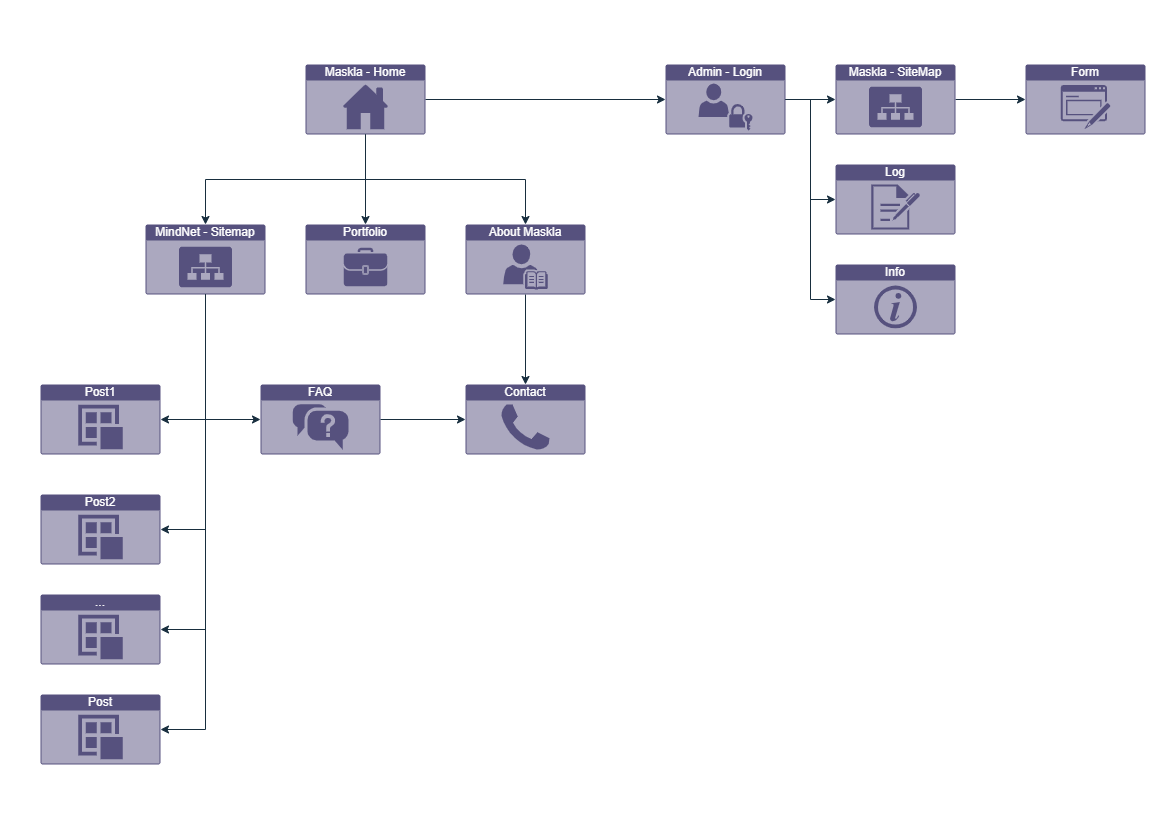

The diagram above was exported from draw.io. Its source (the exported page's mxGraphModel, read from the mxfile embedded in the PNG):
<mxGraphModel dx="1434" dy="877" grid="1" gridSize="10" guides="1" tooltips="1" connect="1" arrows="1" fold="1" page="1" pageScale="1" pageWidth="1169" pageHeight="827" math="0" shadow="0">
  <root>
    <mxCell id="0" />
    <mxCell id="1" parent="0" />
    <mxCell id="RhKfPlc_SeWkt41p2eEt-2" value="Maskla - Home" style="html=1;whiteSpace=wrap;strokeColor=none;fillColor=#56517E;labelPosition=center;verticalLabelPosition=middle;verticalAlign=top;align=center;fontSize=12;outlineConnect=0;spacingTop=-6;fontColor=#FFFFFF;shape=mxgraph.sitemap.home;rounded=0;labelBackgroundColor=none;" vertex="1" parent="1">
      <mxGeometry x="305" y="64" width="120" height="70" as="geometry" />
    </mxCell>
    <mxCell id="RhKfPlc_SeWkt41p2eEt-7" value="MindNet - Sitemap" style="html=1;whiteSpace=wrap;strokeColor=none;fillColor=#56517E;labelPosition=center;verticalLabelPosition=middle;verticalAlign=top;align=center;fontSize=12;outlineConnect=0;spacingTop=-6;fontColor=#FFFFFF;sketch=0;shape=mxgraph.sitemap.sitemap;labelBackgroundColor=none;" vertex="1" parent="1">
      <mxGeometry x="145" y="224" width="120" height="70" as="geometry" />
    </mxCell>
    <mxCell id="RhKfPlc_SeWkt41p2eEt-22" style="edgeStyle=orthogonalEdgeStyle;rounded=0;orthogonalLoop=1;jettySize=auto;html=1;exitX=0.5;exitY=1;exitDx=0;exitDy=0;exitPerimeter=0;entryX=0.5;entryY=0;entryDx=0;entryDy=0;entryPerimeter=0;strokeColor=#182E3E;labelBackgroundColor=none;fontColor=default;" edge="1" parent="1" source="RhKfPlc_SeWkt41p2eEt-2" target="RhKfPlc_SeWkt41p2eEt-7">
      <mxGeometry relative="1" as="geometry" />
    </mxCell>
    <mxCell id="RhKfPlc_SeWkt41p2eEt-46" style="edgeStyle=orthogonalEdgeStyle;rounded=0;orthogonalLoop=1;jettySize=auto;html=1;exitX=1;exitY=0.5;exitDx=0;exitDy=0;exitPerimeter=0;entryX=0;entryY=0.5;entryDx=0;entryDy=0;entryPerimeter=0;strokeColor=#182E3E;" edge="1" parent="1" source="RhKfPlc_SeWkt41p2eEt-9" target="RhKfPlc_SeWkt41p2eEt-44">
      <mxGeometry relative="1" as="geometry" />
    </mxCell>
    <mxCell id="RhKfPlc_SeWkt41p2eEt-9" value="FAQ" style="html=1;whiteSpace=wrap;strokeColor=none;fillColor=#56517E;labelPosition=center;verticalLabelPosition=middle;verticalAlign=top;align=center;fontSize=12;outlineConnect=0;spacingTop=-6;fontColor=#FFFFFF;sketch=0;shape=mxgraph.sitemap.faq;labelBackgroundColor=none;" vertex="1" parent="1">
      <mxGeometry x="260" y="384" width="120" height="70" as="geometry" />
    </mxCell>
    <mxCell id="RhKfPlc_SeWkt41p2eEt-34" style="edgeStyle=orthogonalEdgeStyle;rounded=0;orthogonalLoop=1;jettySize=auto;html=1;exitX=0.5;exitY=1;exitDx=0;exitDy=0;exitPerimeter=0;entryX=0;entryY=0.5;entryDx=0;entryDy=0;entryPerimeter=0;strokeColor=#182E3E;labelBackgroundColor=none;fontColor=default;" edge="1" parent="1" source="RhKfPlc_SeWkt41p2eEt-7" target="RhKfPlc_SeWkt41p2eEt-9">
      <mxGeometry relative="1" as="geometry" />
    </mxCell>
    <mxCell id="RhKfPlc_SeWkt41p2eEt-10" value="Post1" style="html=1;whiteSpace=wrap;strokeColor=none;fillColor=#56517E;labelPosition=center;verticalLabelPosition=middle;verticalAlign=top;align=center;fontSize=12;outlineConnect=0;spacingTop=-6;fontColor=#FFFFFF;sketch=0;shape=mxgraph.sitemap.post;labelBackgroundColor=none;" vertex="1" parent="1">
      <mxGeometry x="40" y="384" width="120" height="70" as="geometry" />
    </mxCell>
    <mxCell id="RhKfPlc_SeWkt41p2eEt-30" style="edgeStyle=orthogonalEdgeStyle;rounded=0;orthogonalLoop=1;jettySize=auto;html=1;exitX=0.5;exitY=1;exitDx=0;exitDy=0;exitPerimeter=0;entryX=1;entryY=0.5;entryDx=0;entryDy=0;entryPerimeter=0;strokeColor=#182E3E;labelBackgroundColor=none;fontColor=default;" edge="1" parent="1" source="RhKfPlc_SeWkt41p2eEt-7" target="RhKfPlc_SeWkt41p2eEt-10">
      <mxGeometry relative="1" as="geometry" />
    </mxCell>
    <mxCell id="RhKfPlc_SeWkt41p2eEt-11" value="Portfolio" style="html=1;whiteSpace=wrap;strokeColor=none;fillColor=#56517E;labelPosition=center;verticalLabelPosition=middle;verticalAlign=top;align=center;fontSize=12;outlineConnect=0;spacingTop=-6;fontColor=#FFFFFF;sketch=0;shape=mxgraph.sitemap.portfolio;labelBackgroundColor=none;" vertex="1" parent="1">
      <mxGeometry x="305" y="224" width="120" height="70" as="geometry" />
    </mxCell>
    <mxCell id="RhKfPlc_SeWkt41p2eEt-20" style="edgeStyle=orthogonalEdgeStyle;rounded=0;orthogonalLoop=1;jettySize=auto;html=1;exitX=0.5;exitY=1;exitDx=0;exitDy=0;exitPerimeter=0;entryX=0.5;entryY=0;entryDx=0;entryDy=0;entryPerimeter=0;strokeColor=#182E3E;labelBackgroundColor=none;fontColor=default;" edge="1" parent="1" source="RhKfPlc_SeWkt41p2eEt-2" target="RhKfPlc_SeWkt41p2eEt-11">
      <mxGeometry relative="1" as="geometry" />
    </mxCell>
    <mxCell id="RhKfPlc_SeWkt41p2eEt-12" value="Admin - Login" style="html=1;whiteSpace=wrap;strokeColor=none;fillColor=#56517E;labelPosition=center;verticalLabelPosition=middle;verticalAlign=top;align=center;fontSize=12;outlineConnect=0;spacingTop=-6;fontColor=#FFFFFF;sketch=0;shape=mxgraph.sitemap.login;labelBackgroundColor=none;" vertex="1" parent="1">
      <mxGeometry x="665" y="64" width="120" height="70" as="geometry" />
    </mxCell>
    <mxCell id="RhKfPlc_SeWkt41p2eEt-18" style="edgeStyle=orthogonalEdgeStyle;rounded=0;orthogonalLoop=1;jettySize=auto;html=1;exitX=1;exitY=0.5;exitDx=0;exitDy=0;exitPerimeter=0;entryX=0;entryY=0.5;entryDx=0;entryDy=0;entryPerimeter=0;strokeColor=#182E3E;labelBackgroundColor=none;fontColor=default;" edge="1" parent="1" source="RhKfPlc_SeWkt41p2eEt-2" target="RhKfPlc_SeWkt41p2eEt-12">
      <mxGeometry relative="1" as="geometry" />
    </mxCell>
    <mxCell id="RhKfPlc_SeWkt41p2eEt-14" value="Form" style="html=1;whiteSpace=wrap;strokeColor=none;fillColor=#56517E;labelPosition=center;verticalLabelPosition=middle;verticalAlign=top;align=center;fontSize=12;outlineConnect=0;spacingTop=-6;fontColor=#FFFFFF;sketch=0;shape=mxgraph.sitemap.form;labelBackgroundColor=none;" vertex="1" parent="1">
      <mxGeometry x="1025" y="64" width="120" height="70" as="geometry" />
    </mxCell>
    <mxCell id="RhKfPlc_SeWkt41p2eEt-15" value="Log" style="html=1;whiteSpace=wrap;strokeColor=none;fillColor=#56517E;labelPosition=center;verticalLabelPosition=middle;verticalAlign=top;align=center;fontSize=12;outlineConnect=0;spacingTop=-6;fontColor=#FFFFFF;sketch=0;shape=mxgraph.sitemap.log;labelBackgroundColor=none;" vertex="1" parent="1">
      <mxGeometry x="835" y="164" width="120" height="70" as="geometry" />
    </mxCell>
    <mxCell id="RhKfPlc_SeWkt41p2eEt-41" style="edgeStyle=orthogonalEdgeStyle;rounded=0;orthogonalLoop=1;jettySize=auto;html=1;exitX=1;exitY=0.5;exitDx=0;exitDy=0;exitPerimeter=0;entryX=0;entryY=0.5;entryDx=0;entryDy=0;entryPerimeter=0;strokeColor=#182E3E;labelBackgroundColor=none;fontColor=default;" edge="1" parent="1" source="RhKfPlc_SeWkt41p2eEt-12" target="RhKfPlc_SeWkt41p2eEt-15">
      <mxGeometry relative="1" as="geometry" />
    </mxCell>
    <mxCell id="RhKfPlc_SeWkt41p2eEt-16" value="Info" style="html=1;whiteSpace=wrap;strokeColor=none;fillColor=#56517E;labelPosition=center;verticalLabelPosition=middle;verticalAlign=top;align=center;fontSize=12;outlineConnect=0;spacingTop=-6;fontColor=#FFFFFF;sketch=0;shape=mxgraph.sitemap.info;labelBackgroundColor=none;" vertex="1" parent="1">
      <mxGeometry x="835" y="264" width="120" height="70" as="geometry" />
    </mxCell>
    <mxCell id="RhKfPlc_SeWkt41p2eEt-42" style="edgeStyle=orthogonalEdgeStyle;rounded=0;orthogonalLoop=1;jettySize=auto;html=1;exitX=1;exitY=0.5;exitDx=0;exitDy=0;exitPerimeter=0;entryX=0;entryY=0.5;entryDx=0;entryDy=0;entryPerimeter=0;strokeColor=#182E3E;labelBackgroundColor=none;fontColor=default;" edge="1" parent="1" source="RhKfPlc_SeWkt41p2eEt-12" target="RhKfPlc_SeWkt41p2eEt-16">
      <mxGeometry relative="1" as="geometry" />
    </mxCell>
    <mxCell id="RhKfPlc_SeWkt41p2eEt-26" value="Post2" style="html=1;whiteSpace=wrap;strokeColor=none;fillColor=#56517E;labelPosition=center;verticalLabelPosition=middle;verticalAlign=top;align=center;fontSize=12;outlineConnect=0;spacingTop=-6;fontColor=#FFFFFF;sketch=0;shape=mxgraph.sitemap.post;labelBackgroundColor=none;" vertex="1" parent="1">
      <mxGeometry x="40" y="494" width="120" height="70" as="geometry" />
    </mxCell>
    <mxCell id="RhKfPlc_SeWkt41p2eEt-31" style="edgeStyle=orthogonalEdgeStyle;rounded=0;orthogonalLoop=1;jettySize=auto;html=1;exitX=0.5;exitY=1;exitDx=0;exitDy=0;exitPerimeter=0;entryX=1;entryY=0.5;entryDx=0;entryDy=0;entryPerimeter=0;strokeColor=#182E3E;labelBackgroundColor=none;fontColor=default;" edge="1" parent="1" source="RhKfPlc_SeWkt41p2eEt-7" target="RhKfPlc_SeWkt41p2eEt-26">
      <mxGeometry relative="1" as="geometry" />
    </mxCell>
    <mxCell id="RhKfPlc_SeWkt41p2eEt-27" value="Post" style="html=1;whiteSpace=wrap;strokeColor=none;fillColor=#56517E;labelPosition=center;verticalLabelPosition=middle;verticalAlign=top;align=center;fontSize=12;outlineConnect=0;spacingTop=-6;fontColor=#FFFFFF;sketch=0;shape=mxgraph.sitemap.post;labelBackgroundColor=none;" vertex="1" parent="1">
      <mxGeometry x="40" y="694" width="120" height="70" as="geometry" />
    </mxCell>
    <mxCell id="RhKfPlc_SeWkt41p2eEt-33" style="edgeStyle=orthogonalEdgeStyle;rounded=0;orthogonalLoop=1;jettySize=auto;html=1;exitX=0.5;exitY=1;exitDx=0;exitDy=0;exitPerimeter=0;entryX=1;entryY=0.5;entryDx=0;entryDy=0;entryPerimeter=0;strokeColor=#182E3E;labelBackgroundColor=none;fontColor=default;" edge="1" parent="1" source="RhKfPlc_SeWkt41p2eEt-7" target="RhKfPlc_SeWkt41p2eEt-27">
      <mxGeometry relative="1" as="geometry" />
    </mxCell>
    <mxCell id="RhKfPlc_SeWkt41p2eEt-29" value="..." style="html=1;whiteSpace=wrap;strokeColor=none;fillColor=#56517E;labelPosition=center;verticalLabelPosition=middle;verticalAlign=top;align=center;fontSize=12;outlineConnect=0;spacingTop=-6;fontColor=#FFFFFF;sketch=0;shape=mxgraph.sitemap.post;labelBackgroundColor=none;" vertex="1" parent="1">
      <mxGeometry x="40" y="594" width="120" height="70" as="geometry" />
    </mxCell>
    <mxCell id="RhKfPlc_SeWkt41p2eEt-32" style="edgeStyle=orthogonalEdgeStyle;rounded=0;orthogonalLoop=1;jettySize=auto;html=1;exitX=0.5;exitY=1;exitDx=0;exitDy=0;exitPerimeter=0;entryX=1;entryY=0.5;entryDx=0;entryDy=0;entryPerimeter=0;strokeColor=#182E3E;labelBackgroundColor=none;fontColor=default;" edge="1" parent="1" source="RhKfPlc_SeWkt41p2eEt-7" target="RhKfPlc_SeWkt41p2eEt-29">
      <mxGeometry relative="1" as="geometry" />
    </mxCell>
    <mxCell id="RhKfPlc_SeWkt41p2eEt-47" style="edgeStyle=orthogonalEdgeStyle;rounded=0;orthogonalLoop=1;jettySize=auto;html=1;exitX=0.5;exitY=1;exitDx=0;exitDy=0;exitPerimeter=0;entryX=0.5;entryY=0;entryDx=0;entryDy=0;entryPerimeter=0;strokeColor=#182E3E;" edge="1" parent="1" source="RhKfPlc_SeWkt41p2eEt-35" target="RhKfPlc_SeWkt41p2eEt-44">
      <mxGeometry relative="1" as="geometry" />
    </mxCell>
    <mxCell id="RhKfPlc_SeWkt41p2eEt-35" value="About Maskla" style="html=1;whiteSpace=wrap;strokeColor=none;fillColor=#56517E;labelPosition=center;verticalLabelPosition=middle;verticalAlign=top;align=center;fontSize=12;outlineConnect=0;spacingTop=-6;fontColor=#FFFFFF;sketch=0;shape=mxgraph.sitemap.biography;labelBackgroundColor=none;" vertex="1" parent="1">
      <mxGeometry x="465" y="224" width="120" height="70" as="geometry" />
    </mxCell>
    <mxCell id="RhKfPlc_SeWkt41p2eEt-19" style="edgeStyle=orthogonalEdgeStyle;rounded=0;orthogonalLoop=1;jettySize=auto;html=1;exitX=0.5;exitY=1;exitDx=0;exitDy=0;exitPerimeter=0;entryX=0.5;entryY=0;entryDx=0;entryDy=0;entryPerimeter=0;strokeColor=#182E3E;labelBackgroundColor=none;fontColor=default;" edge="1" parent="1" source="RhKfPlc_SeWkt41p2eEt-2" target="RhKfPlc_SeWkt41p2eEt-35">
      <mxGeometry relative="1" as="geometry">
        <mxPoint x="525" y="224.0000000000001" as="targetPoint" />
      </mxGeometry>
    </mxCell>
    <mxCell id="RhKfPlc_SeWkt41p2eEt-38" style="edgeStyle=orthogonalEdgeStyle;rounded=0;orthogonalLoop=1;jettySize=auto;html=1;exitX=1;exitY=0.5;exitDx=0;exitDy=0;exitPerimeter=0;entryX=0;entryY=0.5;entryDx=0;entryDy=0;entryPerimeter=0;strokeColor=#182E3E;labelBackgroundColor=none;fontColor=default;" edge="1" parent="1" source="RhKfPlc_SeWkt41p2eEt-36" target="RhKfPlc_SeWkt41p2eEt-14">
      <mxGeometry relative="1" as="geometry" />
    </mxCell>
    <mxCell id="RhKfPlc_SeWkt41p2eEt-36" value="Maskla - SiteMap" style="html=1;whiteSpace=wrap;strokeColor=none;fillColor=#56517E;labelPosition=center;verticalLabelPosition=middle;verticalAlign=top;align=center;fontSize=12;outlineConnect=0;spacingTop=-6;fontColor=#FFFFFF;sketch=0;shape=mxgraph.sitemap.sitemap;labelBackgroundColor=none;" vertex="1" parent="1">
      <mxGeometry x="835" y="64" width="120" height="70" as="geometry" />
    </mxCell>
    <mxCell id="RhKfPlc_SeWkt41p2eEt-37" style="edgeStyle=orthogonalEdgeStyle;rounded=0;orthogonalLoop=1;jettySize=auto;html=1;exitX=1;exitY=0.5;exitDx=0;exitDy=0;exitPerimeter=0;entryX=0;entryY=0.5;entryDx=0;entryDy=0;entryPerimeter=0;strokeColor=#182E3E;labelBackgroundColor=none;fontColor=default;" edge="1" parent="1" source="RhKfPlc_SeWkt41p2eEt-12" target="RhKfPlc_SeWkt41p2eEt-36">
      <mxGeometry relative="1" as="geometry" />
    </mxCell>
    <mxCell id="RhKfPlc_SeWkt41p2eEt-44" value="Contact" style="html=1;whiteSpace=wrap;strokeColor=none;fillColor=#56517E;labelPosition=center;verticalLabelPosition=middle;verticalAlign=top;align=center;fontSize=12;outlineConnect=0;spacingTop=-6;fontColor=#FFFFFF;sketch=0;shape=mxgraph.sitemap.contact_us;labelBackgroundColor=none;" vertex="1" parent="1">
      <mxGeometry x="465" y="384" width="120" height="70" as="geometry" />
    </mxCell>
  </root>
</mxGraphModel>